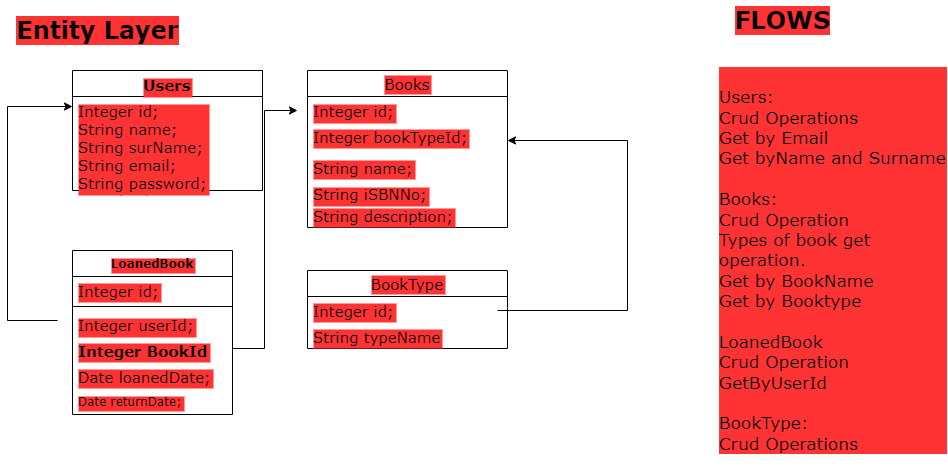

The diagram above was exported from draw.io. Its source (the exported page's mxGraphModel, read from the mxfile embedded in the PNG):
<mxGraphModel dx="1298" dy="1853" grid="1" gridSize="10" guides="1" tooltips="1" connect="1" arrows="1" fold="1" page="1" pageScale="1" pageWidth="827" pageHeight="1169" math="0" shadow="0">
  <root>
    <mxCell id="WIyWlLk6GJQsqaUBKTNV-0" />
    <mxCell id="WIyWlLk6GJQsqaUBKTNV-1" parent="WIyWlLk6GJQsqaUBKTNV-0" />
    <mxCell id="u7wu0Up8770zzJk4OQtj-1" value="Users" style="swimlane;fontStyle=1;align=center;verticalAlign=top;childLayout=stackLayout;horizontal=1;startSize=26;horizontalStack=0;resizeParent=1;resizeParentMax=0;resizeLast=0;collapsible=1;marginBottom=0;fontFamily=Verdana;fontSize=15;labelBackgroundColor=#FF3333;" vertex="1" parent="WIyWlLk6GJQsqaUBKTNV-1">
      <mxGeometry x="75" y="-620" width="190" height="120" as="geometry" />
    </mxCell>
    <mxCell id="u7wu0Up8770zzJk4OQtj-3" value="" style="line;strokeWidth=1;fillColor=none;align=left;verticalAlign=middle;spacingTop=-1;spacingLeft=3;spacingRight=3;rotatable=0;labelPosition=right;points=[];portConstraint=eastwest;fontFamily=Verdana;fontSize=15;labelBackgroundColor=#FF3333;" vertex="1" parent="u7wu0Up8770zzJk4OQtj-1">
      <mxGeometry y="26" width="190" as="geometry" />
    </mxCell>
    <mxCell id="u7wu0Up8770zzJk4OQtj-4" value="Integer id;&#10;String name;&#10;String surName;&#10;String email;&#10;String password;&#10;Date birthDate;" style="text;strokeColor=none;fillColor=none;align=left;verticalAlign=top;spacingLeft=4;spacingRight=4;overflow=hidden;rotatable=0;points=[[0,0.5],[1,0.5]];portConstraint=eastwest;fontFamily=Verdana;fontSize=15;labelBackgroundColor=#FF3333;" vertex="1" parent="u7wu0Up8770zzJk4OQtj-1">
      <mxGeometry y="26" width="190" height="94" as="geometry" />
    </mxCell>
    <mxCell id="u7wu0Up8770zzJk4OQtj-7" value="Books" style="swimlane;fontStyle=0;childLayout=stackLayout;horizontal=1;startSize=26;fillColor=none;horizontalStack=0;resizeParent=1;resizeParentMax=0;resizeLast=0;collapsible=1;marginBottom=0;fontFamily=Verdana;fontSize=15;labelBackgroundColor=#FF3333;" vertex="1" parent="WIyWlLk6GJQsqaUBKTNV-1">
      <mxGeometry x="310" y="-620" width="200" height="157" as="geometry" />
    </mxCell>
    <mxCell id="u7wu0Up8770zzJk4OQtj-8" value="Integer id;" style="text;strokeColor=none;fillColor=none;align=left;verticalAlign=top;spacingLeft=4;spacingRight=4;overflow=hidden;rotatable=0;points=[[0,0.5],[1,0.5]];portConstraint=eastwest;fontFamily=Verdana;fontSize=15;labelBackgroundColor=#FF3333;" vertex="1" parent="u7wu0Up8770zzJk4OQtj-7">
      <mxGeometry y="26" width="200" height="26" as="geometry" />
    </mxCell>
    <mxCell id="u7wu0Up8770zzJk4OQtj-13" value="Integer bookTypeId;" style="text;strokeColor=none;fillColor=none;align=left;verticalAlign=top;spacingLeft=4;spacingRight=4;overflow=hidden;rotatable=0;points=[[0,0.5],[1,0.5]];portConstraint=eastwest;fontFamily=Verdana;fontSize=15;labelBackgroundColor=#FF3333;" vertex="1" parent="u7wu0Up8770zzJk4OQtj-7">
      <mxGeometry y="52" width="200" height="31" as="geometry" />
    </mxCell>
    <mxCell id="u7wu0Up8770zzJk4OQtj-9" value="String name;" style="text;strokeColor=none;fillColor=none;align=left;verticalAlign=top;spacingLeft=4;spacingRight=4;overflow=hidden;rotatable=0;points=[[0,0.5],[1,0.5]];portConstraint=eastwest;fontFamily=Verdana;fontSize=15;labelBackgroundColor=#FF3333;" vertex="1" parent="u7wu0Up8770zzJk4OQtj-7">
      <mxGeometry y="83" width="200" height="26" as="geometry" />
    </mxCell>
    <mxCell id="u7wu0Up8770zzJk4OQtj-10" value="String iSBNNo;" style="text;strokeColor=none;fillColor=none;align=left;verticalAlign=top;spacingLeft=4;spacingRight=4;overflow=hidden;rotatable=0;points=[[0,0.5],[1,0.5]];portConstraint=eastwest;fontFamily=Verdana;fontSize=15;labelBackgroundColor=#FF3333;" vertex="1" parent="u7wu0Up8770zzJk4OQtj-7">
      <mxGeometry y="109" width="200" height="22" as="geometry" />
    </mxCell>
    <mxCell id="u7wu0Up8770zzJk4OQtj-12" value="String description;" style="text;strokeColor=none;fillColor=none;align=left;verticalAlign=top;spacingLeft=4;spacingRight=4;overflow=hidden;rotatable=0;points=[[0,0.5],[1,0.5]];portConstraint=eastwest;fontFamily=Verdana;fontSize=15;labelBackgroundColor=#FF3333;" vertex="1" parent="u7wu0Up8770zzJk4OQtj-7">
      <mxGeometry y="131" width="200" height="26" as="geometry" />
    </mxCell>
    <mxCell id="u7wu0Up8770zzJk4OQtj-15" value="BookType" style="swimlane;fontStyle=0;childLayout=stackLayout;horizontal=1;startSize=26;fillColor=none;horizontalStack=0;resizeParent=1;resizeParentMax=0;resizeLast=0;collapsible=1;marginBottom=0;fontFamily=Verdana;fontSize=15;labelBackgroundColor=#FF3333;" vertex="1" parent="WIyWlLk6GJQsqaUBKTNV-1">
      <mxGeometry x="310" y="-420" width="200" height="78" as="geometry" />
    </mxCell>
    <mxCell id="u7wu0Up8770zzJk4OQtj-16" value="Integer id;" style="text;strokeColor=none;fillColor=none;align=left;verticalAlign=top;spacingLeft=4;spacingRight=4;overflow=hidden;rotatable=0;points=[[0,0.5],[1,0.5]];portConstraint=eastwest;fontFamily=Verdana;fontSize=15;labelBackgroundColor=#FF3333;" vertex="1" parent="u7wu0Up8770zzJk4OQtj-15">
      <mxGeometry y="26" width="200" height="26" as="geometry" />
    </mxCell>
    <mxCell id="u7wu0Up8770zzJk4OQtj-17" value="String typeName" style="text;strokeColor=none;fillColor=none;align=left;verticalAlign=top;spacingLeft=4;spacingRight=4;overflow=hidden;rotatable=0;points=[[0,0.5],[1,0.5]];portConstraint=eastwest;fontFamily=Verdana;fontSize=15;labelBackgroundColor=#FF3333;" vertex="1" parent="u7wu0Up8770zzJk4OQtj-15">
      <mxGeometry y="52" width="200" height="26" as="geometry" />
    </mxCell>
    <mxCell id="u7wu0Up8770zzJk4OQtj-19" value="LoanedBook" style="swimlane;fontStyle=1;align=center;verticalAlign=top;childLayout=stackLayout;horizontal=1;startSize=26;horizontalStack=0;resizeParent=1;resizeParentMax=0;resizeLast=0;collapsible=1;marginBottom=0;fontFamily=Verdana;labelBackgroundColor=#FF3333;" vertex="1" parent="WIyWlLk6GJQsqaUBKTNV-1">
      <mxGeometry x="75" y="-440" width="160" height="164" as="geometry" />
    </mxCell>
    <mxCell id="u7wu0Up8770zzJk4OQtj-20" value="Integer id;" style="text;strokeColor=none;fillColor=none;align=left;verticalAlign=top;spacingLeft=4;spacingRight=4;overflow=hidden;rotatable=0;points=[[0,0.5],[1,0.5]];portConstraint=eastwest;fontFamily=Verdana;fontSize=15;labelBackgroundColor=#FF3333;" vertex="1" parent="u7wu0Up8770zzJk4OQtj-19">
      <mxGeometry y="26" width="160" height="26" as="geometry" />
    </mxCell>
    <mxCell id="u7wu0Up8770zzJk4OQtj-21" value="" style="line;strokeWidth=1;fillColor=none;align=left;verticalAlign=middle;spacingTop=-1;spacingLeft=3;spacingRight=3;rotatable=0;labelPosition=right;points=[];portConstraint=eastwest;fontFamily=Verdana;fontSize=15;labelBackgroundColor=#FF3333;" vertex="1" parent="u7wu0Up8770zzJk4OQtj-19">
      <mxGeometry y="52" width="160" height="8" as="geometry" />
    </mxCell>
    <mxCell id="u7wu0Up8770zzJk4OQtj-22" value="Integer userId;" style="text;strokeColor=none;fillColor=none;align=left;verticalAlign=top;spacingLeft=4;spacingRight=4;overflow=hidden;rotatable=0;points=[[0,0.5],[1,0.5]];portConstraint=eastwest;fontFamily=Verdana;fontSize=15;labelBackgroundColor=#FF3333;" vertex="1" parent="u7wu0Up8770zzJk4OQtj-19">
      <mxGeometry y="60" width="160" height="26" as="geometry" />
    </mxCell>
    <mxCell id="u7wu0Up8770zzJk4OQtj-23" value="Integer BookId" style="text;strokeColor=none;fillColor=none;align=left;verticalAlign=top;spacingLeft=4;spacingRight=4;overflow=hidden;rotatable=0;points=[[0,0.5],[1,0.5]];portConstraint=eastwest;fontFamily=Verdana;fontStyle=1;fontSize=15;labelBackgroundColor=#FF3333;" vertex="1" parent="u7wu0Up8770zzJk4OQtj-19">
      <mxGeometry y="86" width="160" height="26" as="geometry" />
    </mxCell>
    <mxCell id="u7wu0Up8770zzJk4OQtj-24" value="Date loanedDate;" style="text;strokeColor=none;fillColor=none;align=left;verticalAlign=top;spacingLeft=4;spacingRight=4;overflow=hidden;rotatable=0;points=[[0,0.5],[1,0.5]];portConstraint=eastwest;fontFamily=Verdana;fontSize=15;labelBackgroundColor=#FF3333;" vertex="1" parent="u7wu0Up8770zzJk4OQtj-19">
      <mxGeometry y="112" width="160" height="26" as="geometry" />
    </mxCell>
    <mxCell id="u7wu0Up8770zzJk4OQtj-25" value="Date returnDate;" style="text;strokeColor=none;fillColor=none;align=left;verticalAlign=top;spacingLeft=4;spacingRight=4;overflow=hidden;rotatable=0;points=[[0,0.5],[1,0.5]];portConstraint=eastwest;fontFamily=Verdana;labelBackgroundColor=#FF3333;" vertex="1" parent="u7wu0Up8770zzJk4OQtj-19">
      <mxGeometry y="138" width="160" height="26" as="geometry" />
    </mxCell>
    <mxCell id="u7wu0Up8770zzJk4OQtj-30" value="" style="edgeStyle=elbowEdgeStyle;elbow=horizontal;endArrow=classic;html=1;rounded=0;fontFamily=Verdana;fontSize=15;labelBackgroundColor=#FF3333;" edge="1" parent="WIyWlLk6GJQsqaUBKTNV-1">
      <mxGeometry width="50" height="50" relative="1" as="geometry">
        <mxPoint x="60" y="-370" as="sourcePoint" />
        <mxPoint x="75" y="-584" as="targetPoint" />
        <Array as="points">
          <mxPoint x="10" y="-380" />
        </Array>
      </mxGeometry>
    </mxCell>
    <mxCell id="u7wu0Up8770zzJk4OQtj-31" value="" style="edgeStyle=elbowEdgeStyle;elbow=horizontal;endArrow=classic;html=1;rounded=0;fontFamily=Verdana;fontSize=15;labelBackgroundColor=#FF3333;" edge="1" parent="WIyWlLk6GJQsqaUBKTNV-1">
      <mxGeometry width="50" height="50" relative="1" as="geometry">
        <mxPoint x="235" y="-342" as="sourcePoint" />
        <mxPoint x="300" y="-580" as="targetPoint" />
      </mxGeometry>
    </mxCell>
    <mxCell id="u7wu0Up8770zzJk4OQtj-32" value="" style="edgeStyle=segmentEdgeStyle;endArrow=classic;html=1;rounded=0;fontFamily=Verdana;labelBackgroundColor=#FF3333;" edge="1" parent="WIyWlLk6GJQsqaUBKTNV-1">
      <mxGeometry width="50" height="50" relative="1" as="geometry">
        <mxPoint x="500" y="-380" as="sourcePoint" />
        <mxPoint x="510" y="-550" as="targetPoint" />
        <Array as="points">
          <mxPoint x="630" y="-380" />
          <mxPoint x="630" y="-550" />
        </Array>
      </mxGeometry>
    </mxCell>
    <mxCell id="u7wu0Up8770zzJk4OQtj-35" value="Entity Layer" style="text;strokeColor=none;fillColor=none;html=1;fontSize=24;fontStyle=1;verticalAlign=middle;align=center;fontFamily=Verdana;labelBackgroundColor=#FF3333;" vertex="1" parent="WIyWlLk6GJQsqaUBKTNV-1">
      <mxGeometry x="50" y="-680" width="100" height="40" as="geometry" />
    </mxCell>
    <mxCell id="u7wu0Up8770zzJk4OQtj-36" value="FLOWS" style="text;strokeColor=none;fillColor=none;html=1;fontSize=24;fontStyle=1;verticalAlign=middle;align=center;fontFamily=Verdana;labelBackgroundColor=#FF3333;" vertex="1" parent="WIyWlLk6GJQsqaUBKTNV-1">
      <mxGeometry x="645" y="-690" width="280" height="40" as="geometry" />
    </mxCell>
    <mxCell id="u7wu0Up8770zzJk4OQtj-38" value="&lt;font style=&quot;font-size: 17px&quot;&gt;&lt;br&gt;Users:&lt;br&gt;Crud Operations&lt;br&gt;Get by Email&lt;br&gt;Get byName and Surname&lt;br&gt;&lt;br&gt;Books:&lt;br&gt;Crud Operation&lt;br&gt;Types of book get operation.&lt;br&gt;Get by BookName&lt;br&gt;Get by Booktype&lt;br&gt;&lt;br&gt;LoanedBook&lt;br&gt;Crud Operation&lt;br&gt;GetByUserId&amp;nbsp;&lt;br&gt;&lt;br&gt;BookType:&lt;br&gt;Crud Operations&lt;br&gt;&lt;/font&gt;" style="text;strokeColor=none;fillColor=none;html=1;whiteSpace=wrap;verticalAlign=middle;overflow=hidden;fontFamily=Verdana;labelBackgroundColor=#FF3333;" vertex="1" parent="WIyWlLk6GJQsqaUBKTNV-1">
      <mxGeometry x="720" y="-640" width="230" height="420" as="geometry" />
    </mxCell>
  </root>
</mxGraphModel>